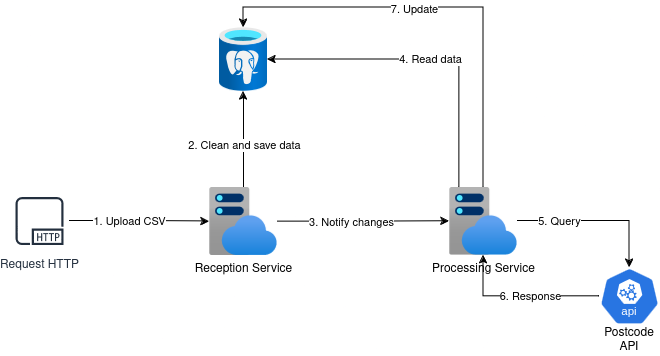

The diagram above was exported from draw.io. Its source (the exported page's mxGraphModel, read from the mxfile embedded in the PNG):
<mxGraphModel dx="794" dy="754" grid="1" gridSize="10" guides="1" tooltips="1" connect="1" arrows="1" fold="1" page="1" pageScale="1" pageWidth="850" pageHeight="1100" math="0" shadow="0">
  <root>
    <mxCell id="0" />
    <mxCell id="1" parent="0" />
    <mxCell id="2" value="" style="image;aspect=fixed;html=1;points=[];align=center;fontSize=12;image=img/lib/azure2/databases/Azure_Database_PostgreSQL_Server.svg;" vertex="1" parent="1">
      <mxGeometry x="290" y="190" width="48" height="64" as="geometry" />
    </mxCell>
    <mxCell id="3" value="" style="edgeStyle=orthogonalEdgeStyle;rounded=0;orthogonalLoop=1;jettySize=auto;html=1;" edge="1" source="7" target="2" parent="1">
      <mxGeometry relative="1" as="geometry" />
    </mxCell>
    <mxCell id="4" value="2. Clean and save data" style="edgeLabel;html=1;align=center;verticalAlign=middle;resizable=0;points=[];" vertex="1" connectable="0" parent="3">
      <mxGeometry x="-0.1042" relative="1" as="geometry">
        <mxPoint as="offset" />
      </mxGeometry>
    </mxCell>
    <mxCell id="5" style="edgeStyle=orthogonalEdgeStyle;rounded=0;orthogonalLoop=1;jettySize=auto;html=1;" edge="1" source="7" target="12" parent="1">
      <mxGeometry relative="1" as="geometry" />
    </mxCell>
    <mxCell id="6" value="3. Notify changes" style="edgeLabel;html=1;align=center;verticalAlign=middle;resizable=0;points=[];" vertex="1" connectable="0" parent="5">
      <mxGeometry x="-0.1531" relative="1" as="geometry">
        <mxPoint as="offset" />
      </mxGeometry>
    </mxCell>
    <mxCell id="7" value="Reception Service" style="image;aspect=fixed;html=1;points=[];align=center;fontSize=12;image=img/lib/azure2/app_services/App_Service_Plans.svg;" vertex="1" parent="1">
      <mxGeometry x="280" y="350" width="68" height="68" as="geometry" />
    </mxCell>
    <mxCell id="8" style="edgeStyle=orthogonalEdgeStyle;rounded=0;orthogonalLoop=1;jettySize=auto;html=1;" edge="1" source="12" target="2" parent="1">
      <mxGeometry relative="1" as="geometry">
        <Array as="points">
          <mxPoint x="530" y="222" />
        </Array>
      </mxGeometry>
    </mxCell>
    <mxCell id="9" value="4. Read data" style="edgeLabel;html=1;align=center;verticalAlign=middle;resizable=0;points=[];" vertex="1" connectable="0" parent="8">
      <mxGeometry x="-0.0194" y="-1" relative="1" as="geometry">
        <mxPoint as="offset" />
      </mxGeometry>
    </mxCell>
    <mxCell id="10" style="edgeStyle=orthogonalEdgeStyle;rounded=0;orthogonalLoop=1;jettySize=auto;html=1;" edge="1" source="12" target="2" parent="1">
      <mxGeometry relative="1" as="geometry">
        <Array as="points">
          <mxPoint x="554" y="170" />
          <mxPoint x="314" y="170" />
        </Array>
      </mxGeometry>
    </mxCell>
    <mxCell id="11" value="7. Update" style="edgeLabel;html=1;align=center;verticalAlign=middle;resizable=0;points=[];" vertex="1" connectable="0" parent="10">
      <mxGeometry x="0.131" y="1" relative="1" as="geometry">
        <mxPoint as="offset" />
      </mxGeometry>
    </mxCell>
    <mxCell id="12" value="Processing Service" style="image;aspect=fixed;html=1;points=[];align=center;fontSize=12;image=img/lib/azure2/app_services/App_Service_Plans.svg;" vertex="1" parent="1">
      <mxGeometry x="520" y="349.6" width="68" height="68" as="geometry" />
    </mxCell>
    <mxCell id="13" value="Request HTTP" style="sketch=0;outlineConnect=0;fontColor=#232F3E;gradientColor=none;strokeColor=#232F3E;fillColor=#ffffff;dashed=0;verticalLabelPosition=bottom;verticalAlign=top;align=center;html=1;fontSize=12;fontStyle=0;aspect=fixed;shape=mxgraph.aws4.resourceIcon;resIcon=mxgraph.aws4.http_protocol;" vertex="1" parent="1">
      <mxGeometry x="80" y="353.6" width="60" height="60" as="geometry" />
    </mxCell>
    <mxCell id="14" style="edgeStyle=orthogonalEdgeStyle;rounded=0;orthogonalLoop=1;jettySize=auto;html=1;entryX=0;entryY=0.5;entryDx=0;entryDy=0;entryPerimeter=0;" edge="1" source="13" target="7" parent="1">
      <mxGeometry relative="1" as="geometry" />
    </mxCell>
    <mxCell id="15" value="1. Upload CSV" style="edgeLabel;html=1;align=center;verticalAlign=middle;resizable=0;points=[];" vertex="1" connectable="0" parent="14">
      <mxGeometry x="-0.1595" relative="1" as="geometry">
        <mxPoint as="offset" />
      </mxGeometry>
    </mxCell>
    <mxCell id="16" style="edgeStyle=orthogonalEdgeStyle;rounded=0;orthogonalLoop=1;jettySize=auto;html=1;entryX=0.5;entryY=0;entryDx=0;entryDy=0;entryPerimeter=0;" edge="1" source="12" target="20" parent="1">
      <mxGeometry relative="1" as="geometry">
        <mxPoint x="660" y="450" as="targetPoint" />
      </mxGeometry>
    </mxCell>
    <mxCell id="17" value="5. Query" style="edgeLabel;html=1;align=center;verticalAlign=middle;resizable=0;points=[];" vertex="1" connectable="0" parent="16">
      <mxGeometry x="-0.4798" relative="1" as="geometry">
        <mxPoint as="offset" />
      </mxGeometry>
    </mxCell>
    <mxCell id="18" style="edgeStyle=orthogonalEdgeStyle;rounded=0;orthogonalLoop=1;jettySize=auto;html=1;" edge="1" source="20" target="12" parent="1">
      <mxGeometry relative="1" as="geometry" />
    </mxCell>
    <mxCell id="19" value="6. Response" style="edgeLabel;html=1;align=center;verticalAlign=middle;resizable=0;points=[];" vertex="1" connectable="0" parent="18">
      <mxGeometry x="0.1578" y="-2" relative="1" as="geometry">
        <mxPoint x="21" y="2" as="offset" />
      </mxGeometry>
    </mxCell>
    <mxCell id="20" value="" style="aspect=fixed;sketch=0;html=1;dashed=0;whitespace=wrap;fillColor=#2875E2;strokeColor=#ffffff;points=[[0.005,0.63,0],[0.1,0.2,0],[0.9,0.2,0],[0.5,0,0],[0.995,0.63,0],[0.72,0.99,0],[0.5,1,0],[0.28,0.99,0]];shape=mxgraph.kubernetes.icon2;kubernetesLabel=1;prIcon=api" vertex="1" parent="1">
      <mxGeometry x="670" y="430" width="60" height="57.6" as="geometry" />
    </mxCell>
    <mxCell id="21" value="Postcode API" style="text;html=1;align=center;verticalAlign=middle;whiteSpace=wrap;rounded=0;" vertex="1" parent="1">
      <mxGeometry x="670" y="487.6" width="60" height="30" as="geometry" />
    </mxCell>
  </root>
</mxGraphModel>